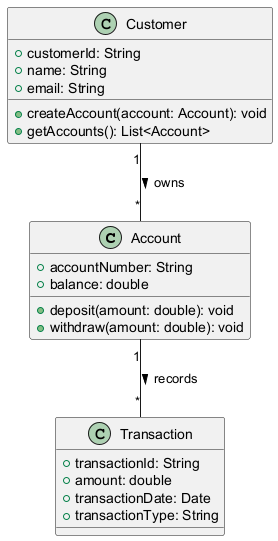

The diagram above was rendered by PlantUML. Its source (embedded in the PNG):
@startuml
class Account {
    +accountNumber: String
    +balance: double
    +deposit(amount: double): void
    +withdraw(amount: double): void
}

class Transaction {
    +transactionId: String
    +amount: double
    +transactionDate: Date
    +transactionType: String
}

class Customer {
    +customerId: String
    +name: String
    +email: String
    +createAccount(account: Account): void
    +getAccounts(): List<Account>
}

Customer "1" -- "*" Account : owns >
Account "1" -- "*" Transaction : records >
@enduml